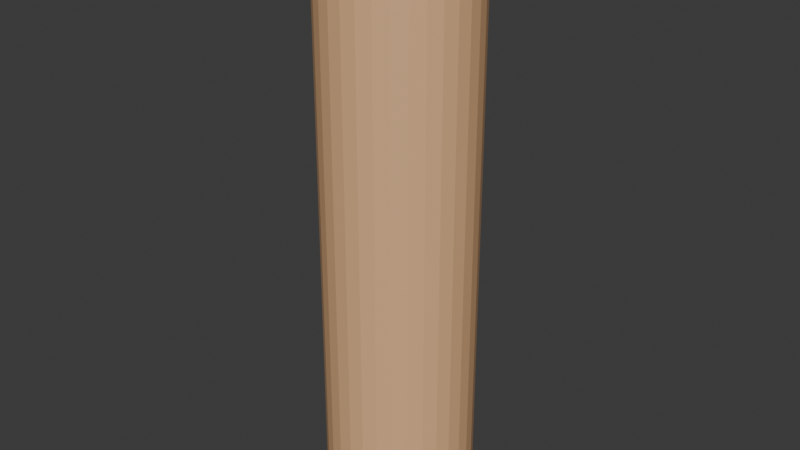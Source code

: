 # Source: carpetRope.blend  (saved by Blender 4.0.36; exported with 4.5.12 LTS)
import bpy
from mathutils import Matrix  # noqa: F401  (used for matrix-valued properties, if any)

bpy.ops.wm.read_factory_settings(use_empty=True)
scene = bpy.context.scene
scene.name = 'Scene'

# ---- collections
col_collection = bpy.data.collections.new('Collection'); scene.collection.children.link(col_collection)

# ---- materials (node trees are filled in below, after node groups)
mat_material_001 = bpy.data.materials.new('Material.001')
mat_material_001.use_transparent_shadow = False

# ---- material node trees
mat_material_001.use_nodes = True; mat_material_001.node_tree.nodes.clear()
_N = mat_material_001.node_tree.nodes; _L = mat_material_001.node_tree.links
n0 = _N.new('ShaderNodeBsdfPrincipled'); n0.name = 'Principled BSDF'; n0.location = (10, 300)
n0.inputs[0].default_value = (0.801, 0.4697, 0.2431, 1.0)
n0.inputs[3].default_value = 1.45
n1 = _N.new('ShaderNodeOutputMaterial'); n1.name = 'Material Output'; n1.location = (300, 300)
_L.new(n0.outputs[0], n1.inputs[0])
n1.is_active_output = True

# ---- world
world_world = bpy.data.worlds.new('World'); scene.world = world_world
world_world.use_nodes = True; world_world.node_tree.nodes.clear()
_N = world_world.node_tree.nodes; _L = world_world.node_tree.links
n0 = _N.new('ShaderNodeOutputWorld'); n0.name = 'World Output'; n0.location = (300, 300)
n1 = _N.new('ShaderNodeBackground'); n1.name = 'Background'; n1.location = (10, 300)
n1.inputs[0].default_value = (0.05088, 0.05088, 0.05088, 1.0)
_L.new(n1.outputs[0], n0.inputs[0])
n0.is_active_output = True
world_world.color = (0.05088, 0.05088, 0.05088)
world_world.use_sun_shadow = False
world_world.sun_shadow_jitter_overblur = 0.0

# ---- meshes
me_cylinder = bpy.data.meshes.new('Cylinder')
me_cylinder.from_pydata([(0.0, 1.0, -1.0), (0.0, 1.0, 1.0), (0.1951, 0.9808, -1.0), (0.1951, 0.9808, 1.0), (0.3827, 0.9239, -1.0), (0.3827, 0.9239, 1.0), (0.5556, 0.8315, -1.0), (0.5556, 0.8315, 1.0), (0.7071, 0.7071, -1.0), (0.7071, 0.7071, 1.0), (0.8315, 0.5556, -1.0), (0.8315, 0.5556, 1.0), (0.9239, 0.3827, -1.0), (0.9239, 0.3827, 1.0), (0.9808, 0.1951, -1.0), (0.9808, 0.1951, 1.0), (1.0, 0.0, -1.0), (1.0, 0.0, 1.0), (0.9808, -0.1951, -1.0), (0.9808, -0.1951, 1.0), (0.9239, -0.3827, -1.0), (0.9239, -0.3827, 1.0), (0.8315, -0.5556, -1.0), (0.8315, -0.5556, 1.0), (0.7071, -0.7071, -1.0), (0.7071, -0.7071, 1.0), (0.5556, -0.8315, -1.0), (0.5556, -0.8315, 1.0), (0.3827, -0.9239, -1.0), (0.3827, -0.9239, 1.0), (0.1951, -0.9808, -1.0), (0.1951, -0.9808, 1.0), (0.0, -1.0, -1.0), (0.0, -1.0, 1.0), (-0.1951, -0.9808, -1.0), (-0.1951, -0.9808, 1.0), (-0.3827, -0.9239, -1.0), (-0.3827, -0.9239, 1.0), (-0.5556, -0.8315, -1.0), (-0.5556, -0.8315, 1.0), (-0.7071, -0.7071, -1.0), (-0.7071, -0.7071, 1.0), (-0.8315, -0.5556, -1.0), (-0.8315, -0.5556, 1.0), (-0.9239, -0.3827, -1.0), (-0.9239, -0.3827, 1.0), (-0.9808, -0.1951, -1.0), (-0.9808, -0.1951, 1.0), (-1.0, 0.0, -1.0), (-1.0, 0.0, 1.0), (-0.9808, 0.1951, -1.0), (-0.9808, 0.1951, 1.0), (-0.9239, 0.3827, -1.0), (-0.9239, 0.3827, 1.0), (-0.8315, 0.5556, -1.0), (-0.8315, 0.5556, 1.0), (-0.7071, 0.7071, -1.0), (-0.7071, 0.7071, 1.0), (-0.5556, 0.8315, -1.0), (-0.5556, 0.8315, 1.0), (-0.3827, 0.9239, -1.0), (-0.3827, 0.9239, 1.0), (-0.1951, 0.9808, -1.0), (-0.1951, 0.9808, 1.0)], [], [(0, 1, 3, 2), (2, 3, 5, 4), (4, 5, 7, 6), (6, 7, 9, 8), (8, 9, 11, 10), (10, 11, 13, 12), (12, 13, 15, 14), (14, 15, 17, 16), (16, 17, 19, 18), (18, 19, 21, 20), (20, 21, 23, 22), (22, 23, 25, 24), (24, 25, 27, 26), (26, 27, 29, 28), (28, 29, 31, 30), (30, 31, 33, 32), (32, 33, 35, 34), (34, 35, 37, 36), (36, 37, 39, 38), (38, 39, 41, 40), (40, 41, 43, 42), (42, 43, 45, 44), (44, 45, 47, 46), (46, 47, 49, 48), (48, 49, 51, 50), (50, 51, 53, 52), (52, 53, 55, 54), (54, 55, 57, 56), (56, 57, 59, 58), (58, 59, 61, 60), (3, 1, 63, 61, 59, 57, 55, 53, 51, 49, 47, 45, 43, 41, 39, 37, 35, 33, 31, 29, 27, 25, 23, 21, 19, 17, 15, 13, 11, 9, 7, 5), (60, 61, 63, 62), (62, 63, 1, 0), (0, 2, 4, 6, 8, 10, 12, 14, 16, 18, 20, 22, 24, 26, 28, 30, 32, 34, 36, 38, 40, 42, 44, 46, 48, 50, 52, 54, 56, 58, 60, 62)])
_uv = me_cylinder.uv_layers.new(name='UVMap')
_uv.uv.foreach_set('vector', [1.0, 0.5, 1.0, 1.0, 0.9688, 1.0, 0.9688, 0.5, 0.9688, 0.5, 0.9688, 1.0, 0.9375, 1.0, 0.9375, 0.5, 0.9375, 0.5, 0.9375, 1.0, 0.9062, 1.0, 0.9062, 0.5, 0.9062, 0.5, 0.9062, 1.0, 0.875, 1.0, 0.875, 0.5, 0.875, 0.5, 0.875, 1.0, 0.8438, 1.0, 0.8438, 0.5, 0.8438, 0.5, 0.8438, 1.0, 0.8125, 1.0, 0.8125, 0.5, 0.8125, 0.5, 0.8125, 1.0, 0.7812, 1.0, 0.7812, 0.5, 0.7812, 0.5, 0.7812, 1.0, 0.75, 1.0, 0.75, 0.5, 0.75, 0.5, 0.75, 1.0, 0.7188, 1.0, 0.7188, 0.5, 0.7188, 0.5, 0.7188, 1.0, 0.6875, 1.0, 0.6875, 0.5, 0.6875, 0.5, 0.6875, 1.0, 0.6562, 1.0, 0.6562, 0.5, 0.6562, 0.5, 0.6562, 1.0, 0.625, 1.0, 0.625, 0.5, 0.625, 0.5, 0.625, 1.0, 0.5938, 1.0, 0.5938, 0.5, 0.5938, 0.5, 0.5938, 1.0, 0.5625, 1.0, 0.5625, 0.5, 0.5625, 0.5, 0.5625, 1.0, 0.5312, 1.0, 0.5312, 0.5, 0.5312, 0.5, 0.5312, 1.0, 0.5, 1.0, 0.5, 0.5, 0.5, 0.5, 0.5, 1.0, 0.4688, 1.0, 0.4688, 0.5, 0.4688, 0.5, 0.4688, 1.0, 0.4375, 1.0, 0.4375, 0.5, 0.4375, 0.5, 0.4375, 1.0, 0.4062, 1.0, 0.4062, 0.5, 0.4062, 0.5, 0.4062, 1.0, 0.375, 1.0, 0.375, 0.5, 0.375, 0.5, 0.375, 1.0, 0.3438, 1.0, 0.3438, 0.5, 0.3438, 0.5, 0.3438, 1.0, 0.3125, 1.0, 0.3125, 0.5, 0.3125, 0.5, 0.3125, 1.0, 0.2812, 1.0, 0.2812, 0.5, 0.2812, 0.5, 0.2812, 1.0, 0.25, 1.0, 0.25, 0.5, 0.25, 0.5, 0.25, 1.0, 0.2188, 1.0, 0.2188, 0.5, 0.2188, 0.5, 0.2188, 1.0, 0.1875, 1.0, 0.1875, 0.5, 0.1875, 0.5, 0.1875, 1.0, 0.1562, 1.0, 0.1562, 0.5, 0.1562, 0.5, 0.1562, 1.0, 0.125, 1.0, 0.125, 0.5, 0.125, 0.5, 0.125, 1.0, 0.09375, 1.0, 0.09375, 0.5, 0.09375, 0.5, 0.09375, 1.0, 0.0625, 1.0, 0.0625, 0.5, 0.2968, 0.4854, 0.25, 0.49, 0.2032, 0.4854, 0.1582, 0.4717, 0.1167, 0.4496, 0.08029, 0.4197, 0.05045, 0.3833, 0.02827, 0.3418, 0.01461, 0.2968, 0.01, 0.25, 0.01461, 0.2032, 0.02827, 0.1582, 0.05045, 0.1167, 0.08029, 0.08029, 0.1167, 0.05045, 0.1582, 0.02827, 0.2032, 0.01461, 0.25, 0.01, 0.2968, 0.01461, 0.3418, 0.02827, 0.3833, 0.05045, 0.4197, 0.08029, 0.4496, 0.1167, 0.4717, 0.1582, 0.4854, 0.2032, 0.49, 0.25, 0.4854, 0.2968, 0.4717, 0.3418, 0.4496, 0.3833, 0.4197, 0.4197, 0.3833, 0.4496, 0.3418, 0.4717, 0.0625, 0.5, 0.0625, 1.0, 0.03125, 1.0, 0.03125, 0.5, 0.03125, 0.5, 0.03125, 1.0, 0.0, 1.0, 0.0, 0.5, 0.75, 0.49, 0.7968, 0.4854, 0.8418, 0.4717, 0.8833, 0.4496, 0.9197, 0.4197, 0.9496, 0.3833, 0.9717, 0.3418, 0.9854, 0.2968, 0.99, 0.25, 0.9854, 0.2032, 0.9717, 0.1582, 0.9496, 0.1167, 0.9197, 0.08029, 0.8833, 0.05045, 0.8418, 0.02827, 0.7968, 0.01461, 0.75, 0.01, 0.7032, 0.01461, 0.6582, 0.02827, 0.6167, 0.05045, 0.5803, 0.08029, 0.5504, 0.1167, 0.5283, 0.1582, 0.5146, 0.2032, 0.51, 0.25, 0.5146, 0.2968, 0.5283, 0.3418, 0.5504, 0.3833, 0.5803, 0.4197, 0.6167, 0.4496, 0.6582, 0.4717, 0.7032, 0.4854])
me_cylinder.materials.append(mat_material_001)
me_cylinder.update()

# ---- objects
ob_cylinder = bpy.data.objects.new('Cylinder', me_cylinder)

# ---- transforms, parenting, visibility, modifiers, constraints
ob_cylinder.location = (0.0, 0.0, 0.0)
ob_cylinder.scale = (1.0, 1.0, 4.0)

# ---- collection membership
col_collection.objects.link(ob_cylinder)

# ---- scene / render settings (as saved in the file)
scene.frame_start = 1; scene.frame_end = 250; scene.frame_set(1)
scene.render.engine = 'BLENDER_EEVEE_NEXT'
scene.cycles.sampling_pattern = 'TABULATED_SOBOL'
bpy.context.view_layer.update()

# ---- added for rendering (the .blend has no active camera and no usable light): camera, sun
cam_auto = bpy.data.cameras.new('AutoCamera')
cam_auto.lens = 50.0
cam_auto.sensor_width = 36.0
cam_auto.clip_end = 1000.0
ob_auto_camera = bpy.data.objects.new('AutoCamera', cam_auto)
scene.collection.objects.link(ob_auto_camera)
ob_auto_camera.location = (7.85079, -9.42095, 6.28063)
ob_auto_camera.rotation_euler = (1.09748, -7.21219e-08, 0.694738)
scene.camera = ob_auto_camera
light_auto_sun = bpy.data.lights.new('AutoSun', 'SUN')
light_auto_sun.energy = 3.0
light_auto_sun.angle = 0.0523599
ob_auto_sun = bpy.data.objects.new('AutoSun', light_auto_sun)
scene.collection.objects.link(ob_auto_sun)
ob_auto_sun.rotation_euler = (0.872665, 0.174533, 0.523599)
bpy.context.view_layer.update()
